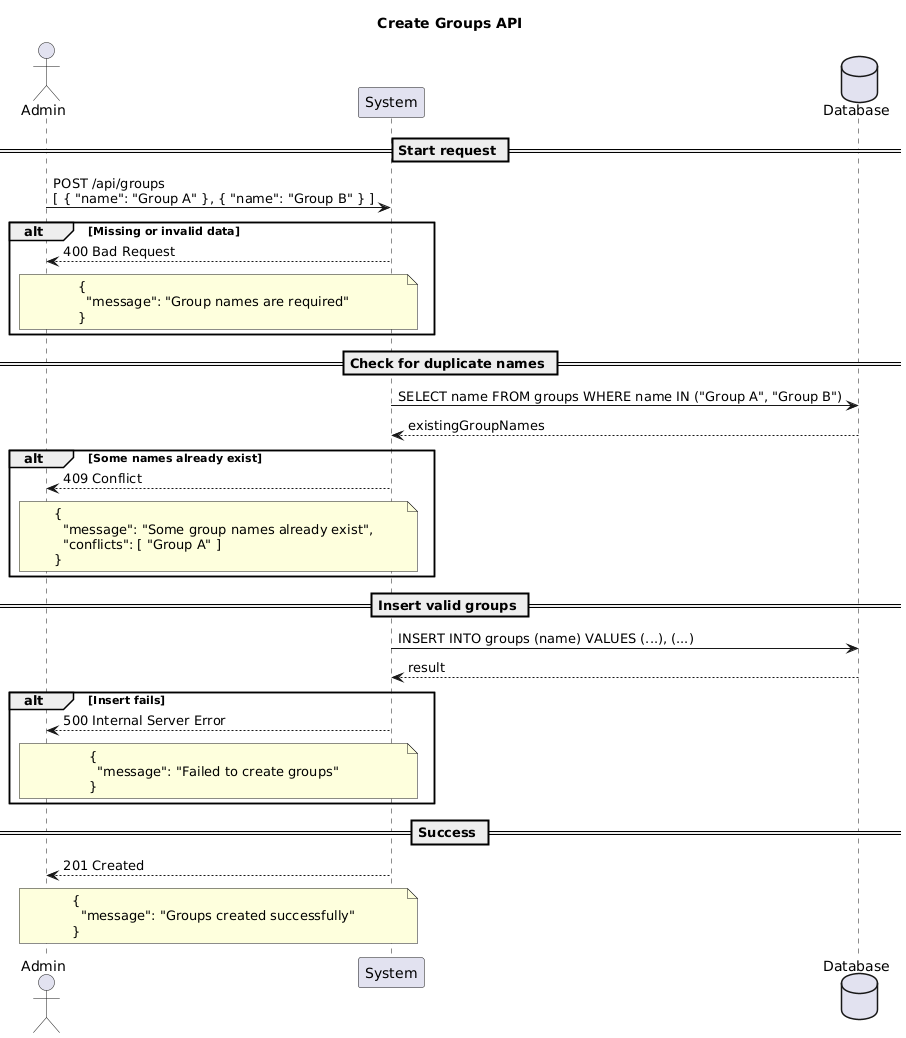

The diagram above was rendered by PlantUML. Its source (embedded in the PNG):
@startuml
title Create Groups API

actor Admin
participant "System" as System
database "Database" as DB

== Start request ==
Admin -> System: POST /api/groups\n[ { "name": "Group A" }, { "name": "Group B" } ]

alt Missing or invalid data
System --> Admin: 400 Bad Request
note over System, Admin
{
  "message": "Group names are required"
}
end note
end alt

== Check for duplicate names ==
System -> DB: SELECT name FROM groups WHERE name IN ("Group A", "Group B")
DB --> System: existingGroupNames

alt Some names already exist
System --> Admin: 409 Conflict
note over System, Admin
{
  "message": "Some group names already exist",
  "conflicts": [ "Group A" ]
}
end note
end alt

== Insert valid groups ==
System -> DB: INSERT INTO groups (name) VALUES (...), (...)
DB --> System: result

alt Insert fails
System --> Admin: 500 Internal Server Error
note over System, Admin
{
  "message": "Failed to create groups"
}
end note
end alt

== Success ==
System --> Admin: 201 Created
note over System, Admin
{
  "message": "Groups created successfully"
}
end note
@enduml